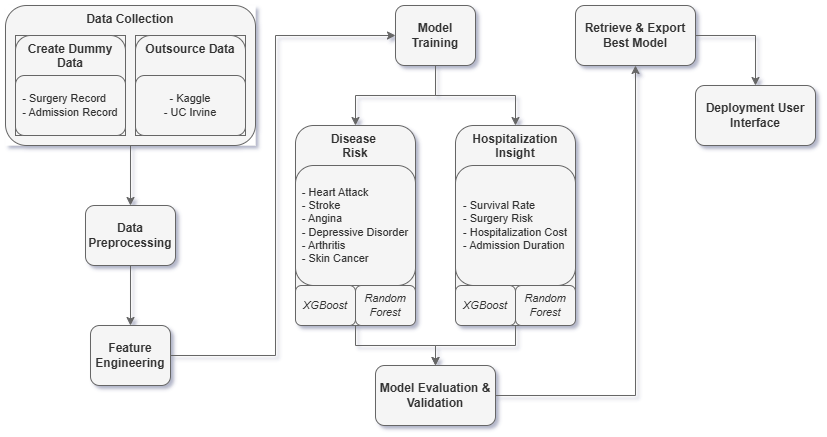

The diagram above was exported from draw.io. Its source (the exported page's mxGraphModel, read from the mxfile embedded in the PNG):
<mxGraphModel dx="880" dy="1142" grid="1" gridSize="10" guides="1" tooltips="1" connect="1" arrows="1" fold="1" page="1" pageScale="1" pageWidth="850" pageHeight="1100" math="0" shadow="0">
  <root>
    <mxCell id="0" />
    <mxCell id="1" parent="0" />
    <mxCell id="0Uh2XF2oAV894jXiCT9a-5" value="" style="edgeStyle=orthogonalEdgeStyle;rounded=0;orthogonalLoop=1;jettySize=auto;html=1;fillColor=#f5f5f5;strokeColor=#666666;" edge="1" parent="1" source="0Uh2XF2oAV894jXiCT9a-2" target="0Uh2XF2oAV894jXiCT9a-4">
      <mxGeometry relative="1" as="geometry" />
    </mxCell>
    <mxCell id="0Uh2XF2oAV894jXiCT9a-2" value="Data Preprocessing" style="rounded=1;whiteSpace=wrap;html=1;fontSize=12;fontStyle=1;fillColor=#f5f5f5;strokeColor=#666666;fontColor=#333333;" vertex="1" parent="1">
      <mxGeometry x="120" y="320" width="90" height="60" as="geometry" />
    </mxCell>
    <mxCell id="0Uh2XF2oAV894jXiCT9a-7" value="" style="edgeStyle=orthogonalEdgeStyle;rounded=0;orthogonalLoop=1;jettySize=auto;html=1;fillColor=#f5f5f5;strokeColor=#666666;" edge="1" parent="1" source="0Uh2XF2oAV894jXiCT9a-4" target="0Uh2XF2oAV894jXiCT9a-6">
      <mxGeometry relative="1" as="geometry">
        <Array as="points">
          <mxPoint x="310" y="470" />
          <mxPoint x="310" y="150" />
        </Array>
      </mxGeometry>
    </mxCell>
    <mxCell id="0Uh2XF2oAV894jXiCT9a-4" value="Feature Engineering" style="rounded=1;whiteSpace=wrap;html=1;fontSize=12;fontStyle=1;fillColor=#f5f5f5;strokeColor=#666666;fontColor=#333333;" vertex="1" parent="1">
      <mxGeometry x="125" y="440" width="80" height="60" as="geometry" />
    </mxCell>
    <mxCell id="0Uh2XF2oAV894jXiCT9a-9" value="" style="edgeStyle=orthogonalEdgeStyle;rounded=0;orthogonalLoop=1;jettySize=auto;html=1;fillColor=#f5f5f5;strokeColor=#666666;" edge="1" parent="1" source="0Uh2XF2oAV894jXiCT9a-6" target="0Uh2XF2oAV894jXiCT9a-8">
      <mxGeometry relative="1" as="geometry" />
    </mxCell>
    <mxCell id="0Uh2XF2oAV894jXiCT9a-11" value="" style="edgeStyle=orthogonalEdgeStyle;rounded=0;orthogonalLoop=1;jettySize=auto;html=1;fillColor=#f5f5f5;strokeColor=#666666;" edge="1" parent="1" source="0Uh2XF2oAV894jXiCT9a-6" target="0Uh2XF2oAV894jXiCT9a-10">
      <mxGeometry relative="1" as="geometry" />
    </mxCell>
    <mxCell id="0Uh2XF2oAV894jXiCT9a-6" value="Model Training" style="rounded=1;whiteSpace=wrap;html=1;fontSize=12;fontStyle=1;fillColor=#f5f5f5;strokeColor=#666666;fontColor=#333333;" vertex="1" parent="1">
      <mxGeometry x="430" y="120" width="80" height="60" as="geometry" />
    </mxCell>
    <mxCell id="0Uh2XF2oAV894jXiCT9a-22" style="edgeStyle=orthogonalEdgeStyle;rounded=0;orthogonalLoop=1;jettySize=auto;html=1;fillColor=#f5f5f5;strokeColor=#666666;" edge="1" parent="1" source="0Uh2XF2oAV894jXiCT9a-8" target="0Uh2XF2oAV894jXiCT9a-20">
      <mxGeometry relative="1" as="geometry" />
    </mxCell>
    <mxCell id="0Uh2XF2oAV894jXiCT9a-8" value="Disease&amp;nbsp;&lt;div style=&quot;font-size: 12px;&quot;&gt;Risk&lt;/div&gt;" style="rounded=1;whiteSpace=wrap;html=1;horizontal=1;verticalAlign=top;fontSize=12;fontStyle=1;fillColor=#f5f5f5;strokeColor=#666666;fontColor=#333333;" vertex="1" parent="1">
      <mxGeometry x="330" y="240" width="120" height="200" as="geometry" />
    </mxCell>
    <mxCell id="0Uh2XF2oAV894jXiCT9a-21" style="edgeStyle=orthogonalEdgeStyle;rounded=0;orthogonalLoop=1;jettySize=auto;html=1;fillColor=#f5f5f5;strokeColor=#666666;" edge="1" parent="1" source="0Uh2XF2oAV894jXiCT9a-10" target="0Uh2XF2oAV894jXiCT9a-20">
      <mxGeometry relative="1" as="geometry" />
    </mxCell>
    <mxCell id="0Uh2XF2oAV894jXiCT9a-10" value="Hospitalization Insight" style="rounded=1;whiteSpace=wrap;html=1;verticalAlign=top;fontSize=12;fontStyle=1;fillColor=#f5f5f5;strokeColor=#666666;fontColor=#333333;" vertex="1" parent="1">
      <mxGeometry x="490" y="240" width="120" height="200" as="geometry" />
    </mxCell>
    <mxCell id="0Uh2XF2oAV894jXiCT9a-12" value="&lt;div style=&quot;text-align: justify; font-size: 11px;&quot;&gt;- Heart Attack&lt;/div&gt;&lt;div style=&quot;text-align: justify; font-size: 11px;&quot;&gt;- Stroke&lt;/div&gt;&lt;div style=&quot;text-align: justify; font-size: 11px;&quot;&gt;- Angina&lt;/div&gt;&lt;div style=&quot;text-align: justify; font-size: 11px;&quot;&gt;- Depressive Disorder&lt;/div&gt;&lt;div style=&quot;text-align: justify; font-size: 11px;&quot;&gt;- Arthritis&lt;/div&gt;&lt;div style=&quot;text-align: justify; font-size: 11px;&quot;&gt;- Skin Cancer&lt;/div&gt;" style="rounded=1;whiteSpace=wrap;html=1;fontSize=11;fillColor=#f5f5f5;strokeColor=#666666;fontColor=#333333;" vertex="1" parent="1">
      <mxGeometry x="330" y="280" width="120" height="120" as="geometry" />
    </mxCell>
    <mxCell id="0Uh2XF2oAV894jXiCT9a-14" value="&lt;div style=&quot;text-align: justify; font-size: 11px;&quot;&gt;- Survival Rate&lt;/div&gt;&lt;div style=&quot;text-align: justify; font-size: 11px;&quot;&gt;- Surgery Risk&lt;/div&gt;&lt;div style=&quot;text-align: justify; font-size: 11px;&quot;&gt;- Hospitalization Cost&lt;/div&gt;&lt;div style=&quot;text-align: justify; font-size: 11px;&quot;&gt;- Admission Duration&lt;/div&gt;" style="rounded=1;whiteSpace=wrap;html=1;fontSize=11;fillColor=#f5f5f5;strokeColor=#666666;fontColor=#333333;" vertex="1" parent="1">
      <mxGeometry x="490" y="280" width="120" height="120" as="geometry" />
    </mxCell>
    <mxCell id="0Uh2XF2oAV894jXiCT9a-16" value="&lt;div style=&quot;text-align: justify; font-size: 11px;&quot;&gt;XGBoost&lt;/div&gt;" style="rounded=1;whiteSpace=wrap;html=1;fontSize=11;fillColor=#f5f5f5;strokeColor=#666666;fontColor=#333333;fontStyle=2" vertex="1" parent="1">
      <mxGeometry x="330" y="400" width="60" height="40" as="geometry" />
    </mxCell>
    <mxCell id="0Uh2XF2oAV894jXiCT9a-17" value="&lt;div style=&quot;font-size: 11px;&quot;&gt;Random Forest&lt;/div&gt;" style="rounded=1;whiteSpace=wrap;html=1;fontSize=11;align=center;fillColor=#f5f5f5;strokeColor=#666666;fontColor=#333333;fontStyle=2" vertex="1" parent="1">
      <mxGeometry x="390" y="400" width="60" height="40" as="geometry" />
    </mxCell>
    <mxCell id="0Uh2XF2oAV894jXiCT9a-18" value="&lt;div style=&quot;text-align: justify; font-size: 11px;&quot;&gt;XGBoost&lt;/div&gt;" style="rounded=1;whiteSpace=wrap;html=1;fontSize=11;fillColor=#f5f5f5;strokeColor=#666666;fontColor=#333333;fontStyle=2" vertex="1" parent="1">
      <mxGeometry x="490" y="400" width="60" height="40" as="geometry" />
    </mxCell>
    <mxCell id="0Uh2XF2oAV894jXiCT9a-19" value="&lt;div style=&quot;font-size: 11px;&quot;&gt;Random Forest&lt;/div&gt;" style="rounded=1;whiteSpace=wrap;html=1;fontSize=11;align=center;fillColor=#f5f5f5;strokeColor=#666666;fontColor=#333333;fontStyle=2" vertex="1" parent="1">
      <mxGeometry x="550" y="400" width="60" height="40" as="geometry" />
    </mxCell>
    <mxCell id="0Uh2XF2oAV894jXiCT9a-24" value="" style="edgeStyle=orthogonalEdgeStyle;rounded=0;orthogonalLoop=1;jettySize=auto;html=1;fillColor=#f5f5f5;strokeColor=#666666;" edge="1" parent="1" source="0Uh2XF2oAV894jXiCT9a-20" target="0Uh2XF2oAV894jXiCT9a-23">
      <mxGeometry relative="1" as="geometry" />
    </mxCell>
    <mxCell id="0Uh2XF2oAV894jXiCT9a-20" value="Model Evaluation &amp;amp; Validation" style="rounded=1;whiteSpace=wrap;html=1;fontSize=12;fontStyle=1;fillColor=#f5f5f5;strokeColor=#666666;fontColor=#333333;" vertex="1" parent="1">
      <mxGeometry x="410" y="480" width="120" height="60" as="geometry" />
    </mxCell>
    <mxCell id="0Uh2XF2oAV894jXiCT9a-27" value="" style="edgeStyle=orthogonalEdgeStyle;rounded=0;orthogonalLoop=1;jettySize=auto;html=1;fillColor=#f5f5f5;strokeColor=#666666;" edge="1" parent="1" source="0Uh2XF2oAV894jXiCT9a-23" target="0Uh2XF2oAV894jXiCT9a-26">
      <mxGeometry relative="1" as="geometry">
        <Array as="points">
          <mxPoint x="790" y="150" />
        </Array>
      </mxGeometry>
    </mxCell>
    <mxCell id="0Uh2XF2oAV894jXiCT9a-23" value="Retrieve &amp;amp; Export Best Model" style="rounded=1;whiteSpace=wrap;html=1;fontSize=12;fontStyle=1;fillColor=#f5f5f5;strokeColor=#666666;fontColor=#333333;" vertex="1" parent="1">
      <mxGeometry x="610" y="120" width="120" height="60" as="geometry" />
    </mxCell>
    <mxCell id="0Uh2XF2oAV894jXiCT9a-26" value="Deployment User Interface" style="rounded=1;whiteSpace=wrap;html=1;fontSize=12;fontStyle=1;fillColor=#f5f5f5;strokeColor=#666666;fontColor=#333333;" vertex="1" parent="1">
      <mxGeometry x="730" y="200" width="120" height="60" as="geometry" />
    </mxCell>
    <mxCell id="0Uh2XF2oAV894jXiCT9a-38" value="" style="group;fillColor=default;strokeColor=none;fontColor=#333333;" vertex="1" connectable="0" parent="1">
      <mxGeometry x="40" y="120" width="250" height="140" as="geometry" />
    </mxCell>
    <mxCell id="0Uh2XF2oAV894jXiCT9a-1" value="Data Collection" style="rounded=1;whiteSpace=wrap;html=1;fontSize=12;fontStyle=1;verticalAlign=top;fillColor=#f5f5f5;strokeColor=#666666;fontColor=#333333;" vertex="1" parent="0Uh2XF2oAV894jXiCT9a-38">
      <mxGeometry width="250" height="140" as="geometry" />
    </mxCell>
    <mxCell id="0Uh2XF2oAV894jXiCT9a-35" value="" style="group;fillColor=#f5f5f5;strokeColor=#666666;fontColor=#333333;" vertex="1" connectable="0" parent="0Uh2XF2oAV894jXiCT9a-38">
      <mxGeometry x="10" y="30" width="110" height="100" as="geometry" />
    </mxCell>
    <mxCell id="0Uh2XF2oAV894jXiCT9a-28" value="Create Dummy Data" style="rounded=1;whiteSpace=wrap;html=1;fontSize=12;fontStyle=1;verticalAlign=top;fillColor=#f5f5f5;strokeColor=#666666;fontColor=#333333;" vertex="1" parent="0Uh2XF2oAV894jXiCT9a-35">
      <mxGeometry width="110" height="100" as="geometry" />
    </mxCell>
    <mxCell id="0Uh2XF2oAV894jXiCT9a-34" value="&lt;div style=&quot;text-align: justify; font-size: 11px;&quot;&gt;&lt;span style=&quot;font-weight: normal; font-size: 11px;&quot;&gt;- Surgery Record&lt;/span&gt;&lt;/div&gt;&lt;span style=&quot;font-weight: normal; font-size: 11px;&quot;&gt;&lt;div style=&quot;text-align: justify; font-size: 11px;&quot;&gt;&lt;span style=&quot;background-color: initial; font-size: 11px;&quot;&gt;- Admission Record&lt;/span&gt;&lt;/div&gt;&lt;/span&gt;" style="rounded=1;whiteSpace=wrap;html=1;fontSize=11;fontStyle=1;align=center;fillColor=#f5f5f5;strokeColor=#666666;fontColor=#333333;" vertex="1" parent="0Uh2XF2oAV894jXiCT9a-35">
      <mxGeometry y="40" width="110" height="60" as="geometry" />
    </mxCell>
    <mxCell id="0Uh2XF2oAV894jXiCT9a-36" value="" style="group;fillColor=#f5f5f5;strokeColor=#666666;fontColor=#333333;" vertex="1" connectable="0" parent="0Uh2XF2oAV894jXiCT9a-38">
      <mxGeometry x="130" y="30" width="110" height="100" as="geometry" />
    </mxCell>
    <mxCell id="0Uh2XF2oAV894jXiCT9a-29" value="Outsource Data" style="rounded=1;whiteSpace=wrap;html=1;fontSize=12;fontStyle=1;verticalAlign=top;fillColor=#f5f5f5;strokeColor=#666666;fontColor=#333333;" vertex="1" parent="0Uh2XF2oAV894jXiCT9a-36">
      <mxGeometry width="110" height="100" as="geometry" />
    </mxCell>
    <mxCell id="0Uh2XF2oAV894jXiCT9a-32" value="&lt;div style=&quot;font-size: 11px;&quot;&gt;&lt;span style=&quot;font-weight: normal; font-size: 11px;&quot;&gt;- Kaggle&lt;/span&gt;&lt;/div&gt;&lt;span style=&quot;font-weight: normal; font-size: 11px;&quot;&gt;- UC Irvine&lt;/span&gt;" style="rounded=1;whiteSpace=wrap;html=1;fontSize=11;fontStyle=1;align=center;fillColor=#f5f5f5;strokeColor=#666666;fontColor=#333333;" vertex="1" parent="0Uh2XF2oAV894jXiCT9a-36">
      <mxGeometry y="40" width="110" height="60" as="geometry" />
    </mxCell>
    <mxCell id="0Uh2XF2oAV894jXiCT9a-39" style="edgeStyle=orthogonalEdgeStyle;rounded=0;orthogonalLoop=1;jettySize=auto;html=1;fillColor=#f5f5f5;strokeColor=#666666;" edge="1" parent="1" source="0Uh2XF2oAV894jXiCT9a-1" target="0Uh2XF2oAV894jXiCT9a-2">
      <mxGeometry relative="1" as="geometry" />
    </mxCell>
  </root>
</mxGraphModel>